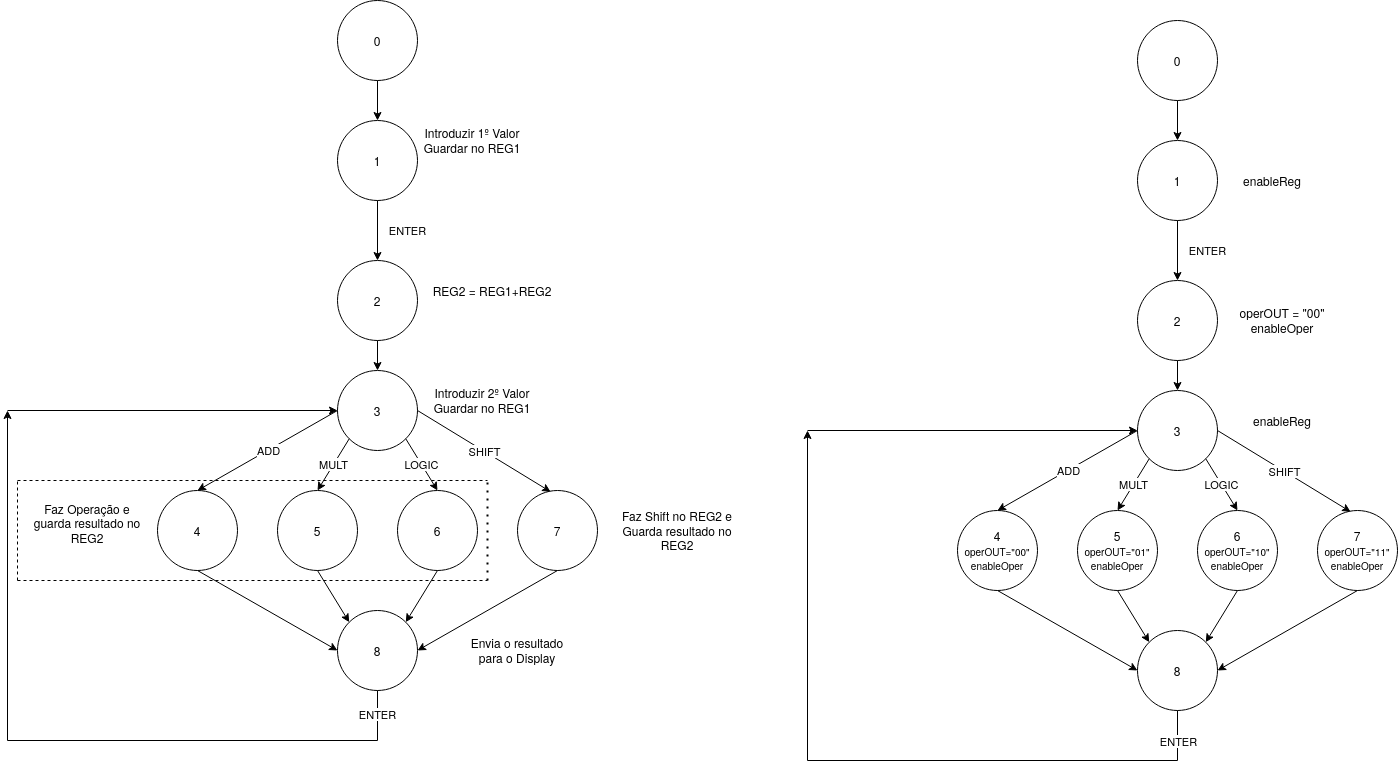

The diagram above was exported from draw.io. Its source (the exported page's mxGraphModel, read from the mxfile embedded in the PNG):
<mxGraphModel dx="1117" dy="974" grid="1" gridSize="10" guides="1" tooltips="1" connect="1" arrows="1" fold="1" page="1" pageScale="1" pageWidth="850" pageHeight="1100" math="0" shadow="0">
  <root>
    <mxCell id="0" />
    <mxCell id="1" parent="0" />
    <mxCell id="OxGVqKgrw_6DQ9pgEYHZ-1" value="0" style="ellipse;whiteSpace=wrap;html=1;aspect=fixed;" parent="1" vertex="1">
      <mxGeometry x="380" y="40" width="80" height="80" as="geometry" />
    </mxCell>
    <mxCell id="OxGVqKgrw_6DQ9pgEYHZ-5" value="1" style="ellipse;whiteSpace=wrap;html=1;aspect=fixed;" parent="1" vertex="1">
      <mxGeometry x="380" y="160" width="80" height="80" as="geometry" />
    </mxCell>
    <mxCell id="OxGVqKgrw_6DQ9pgEYHZ-6" value="" style="endArrow=classic;html=1;exitX=0.5;exitY=1;exitDx=0;exitDy=0;entryX=0.5;entryY=0;entryDx=0;entryDy=0;" parent="1" source="OxGVqKgrw_6DQ9pgEYHZ-1" target="OxGVqKgrw_6DQ9pgEYHZ-5" edge="1">
      <mxGeometry width="50" height="50" relative="1" as="geometry">
        <mxPoint x="400" y="200" as="sourcePoint" />
        <mxPoint x="450" y="150" as="targetPoint" />
      </mxGeometry>
    </mxCell>
    <mxCell id="OxGVqKgrw_6DQ9pgEYHZ-7" value="3" style="ellipse;whiteSpace=wrap;html=1;aspect=fixed;" parent="1" vertex="1">
      <mxGeometry x="380" y="410" width="80" height="80" as="geometry" />
    </mxCell>
    <mxCell id="OxGVqKgrw_6DQ9pgEYHZ-8" value="5" style="ellipse;whiteSpace=wrap;html=1;aspect=fixed;" parent="1" vertex="1">
      <mxGeometry x="320" y="530" width="80" height="80" as="geometry" />
    </mxCell>
    <mxCell id="OxGVqKgrw_6DQ9pgEYHZ-10" value="&lt;div&gt;ENTER&lt;/div&gt;" style="endArrow=classic;html=1;exitX=0.5;exitY=1;exitDx=0;exitDy=0;entryX=0.5;entryY=0;entryDx=0;entryDy=0;" parent="1" source="OxGVqKgrw_6DQ9pgEYHZ-5" target="DOquspCR_VE99Tb3lHhC-4" edge="1">
      <mxGeometry y="30" width="50" height="50" relative="1" as="geometry">
        <mxPoint x="430" y="130" as="sourcePoint" />
        <mxPoint x="420" y="280" as="targetPoint" />
        <mxPoint as="offset" />
      </mxGeometry>
    </mxCell>
    <mxCell id="OxGVqKgrw_6DQ9pgEYHZ-11" value="&lt;div&gt;Introduzir 1º Valor&lt;/div&gt;&lt;div&gt;Guardar no REG1&lt;br&gt;&lt;/div&gt;" style="text;html=1;strokeColor=none;fillColor=none;align=center;verticalAlign=middle;whiteSpace=wrap;rounded=0;" parent="1" vertex="1">
      <mxGeometry x="460" y="170" width="110" height="20" as="geometry" />
    </mxCell>
    <mxCell id="OxGVqKgrw_6DQ9pgEYHZ-12" value="&lt;div&gt;Introduzir 2º Valor&lt;/div&gt;&lt;div&gt;Guardar no REG1&lt;br&gt;&lt;/div&gt;" style="text;html=1;strokeColor=none;fillColor=none;align=center;verticalAlign=middle;whiteSpace=wrap;rounded=0;" parent="1" vertex="1">
      <mxGeometry x="470" y="430" width="110" height="20" as="geometry" />
    </mxCell>
    <mxCell id="OxGVqKgrw_6DQ9pgEYHZ-13" value="4" style="ellipse;whiteSpace=wrap;html=1;aspect=fixed;" parent="1" vertex="1">
      <mxGeometry x="200" y="530" width="80" height="80" as="geometry" />
    </mxCell>
    <mxCell id="OxGVqKgrw_6DQ9pgEYHZ-14" value="6" style="ellipse;whiteSpace=wrap;html=1;aspect=fixed;" parent="1" vertex="1">
      <mxGeometry x="440" y="530" width="80" height="80" as="geometry" />
    </mxCell>
    <mxCell id="OxGVqKgrw_6DQ9pgEYHZ-15" value="7" style="ellipse;whiteSpace=wrap;html=1;aspect=fixed;" parent="1" vertex="1">
      <mxGeometry x="560" y="530" width="80" height="80" as="geometry" />
    </mxCell>
    <mxCell id="OxGVqKgrw_6DQ9pgEYHZ-16" value="ADD" style="endArrow=classic;html=1;exitX=0;exitY=0.5;exitDx=0;exitDy=0;entryX=0.5;entryY=0;entryDx=0;entryDy=0;" parent="1" source="OxGVqKgrw_6DQ9pgEYHZ-7" target="OxGVqKgrw_6DQ9pgEYHZ-13" edge="1">
      <mxGeometry width="50" height="50" relative="1" as="geometry">
        <mxPoint x="390" y="450" as="sourcePoint" />
        <mxPoint x="440" y="400" as="targetPoint" />
      </mxGeometry>
    </mxCell>
    <mxCell id="OxGVqKgrw_6DQ9pgEYHZ-17" value="MULT" style="endArrow=classic;html=1;exitX=0;exitY=1;exitDx=0;exitDy=0;entryX=0.5;entryY=0;entryDx=0;entryDy=0;" parent="1" source="OxGVqKgrw_6DQ9pgEYHZ-7" target="OxGVqKgrw_6DQ9pgEYHZ-8" edge="1">
      <mxGeometry width="50" height="50" relative="1" as="geometry">
        <mxPoint x="390.00000000000296" y="460" as="sourcePoint" />
        <mxPoint x="250" y="540" as="targetPoint" />
      </mxGeometry>
    </mxCell>
    <mxCell id="OxGVqKgrw_6DQ9pgEYHZ-18" value="LOGIC" style="endArrow=classic;html=1;exitX=1;exitY=1;exitDx=0;exitDy=0;entryX=0.5;entryY=0;entryDx=0;entryDy=0;" parent="1" source="OxGVqKgrw_6DQ9pgEYHZ-7" target="OxGVqKgrw_6DQ9pgEYHZ-14" edge="1">
      <mxGeometry width="50" height="50" relative="1" as="geometry">
        <mxPoint x="401.7157287525424" y="488.2842712474577" as="sourcePoint" />
        <mxPoint x="370" y="540" as="targetPoint" />
      </mxGeometry>
    </mxCell>
    <mxCell id="OxGVqKgrw_6DQ9pgEYHZ-19" value="SHIFT" style="endArrow=classic;html=1;exitX=1;exitY=0.5;exitDx=0;exitDy=0;entryX=0.414;entryY=0.016;entryDx=0;entryDy=0;entryPerimeter=0;" parent="1" source="OxGVqKgrw_6DQ9pgEYHZ-7" target="OxGVqKgrw_6DQ9pgEYHZ-15" edge="1">
      <mxGeometry width="50" height="50" relative="1" as="geometry">
        <mxPoint x="458.28427124745735" y="488.28427124745735" as="sourcePoint" />
        <mxPoint x="490" y="540" as="targetPoint" />
      </mxGeometry>
    </mxCell>
    <mxCell id="OxGVqKgrw_6DQ9pgEYHZ-21" value="&lt;div&gt;Faz Operação e guarda resultado no REG2&lt;br&gt;&lt;/div&gt;&lt;div&gt;&lt;br&gt;&lt;/div&gt;" style="text;html=1;strokeColor=none;fillColor=none;align=center;verticalAlign=middle;whiteSpace=wrap;rounded=0;" parent="1" vertex="1">
      <mxGeometry x="70" y="560" width="120" height="20" as="geometry" />
    </mxCell>
    <mxCell id="OxGVqKgrw_6DQ9pgEYHZ-24" value="" style="endArrow=none;dashed=1;html=1;" parent="1" edge="1">
      <mxGeometry width="50" height="50" relative="1" as="geometry">
        <mxPoint x="60" y="520" as="sourcePoint" />
        <mxPoint x="530" y="520" as="targetPoint" />
      </mxGeometry>
    </mxCell>
    <mxCell id="OxGVqKgrw_6DQ9pgEYHZ-25" value="" style="endArrow=none;dashed=1;html=1;dashPattern=1 3;strokeWidth=2;" parent="1" edge="1">
      <mxGeometry width="50" height="50" relative="1" as="geometry">
        <mxPoint x="530" y="620" as="sourcePoint" />
        <mxPoint x="530" y="520" as="targetPoint" />
      </mxGeometry>
    </mxCell>
    <mxCell id="OxGVqKgrw_6DQ9pgEYHZ-26" value="" style="endArrow=none;dashed=1;html=1;" parent="1" edge="1">
      <mxGeometry width="50" height="50" relative="1" as="geometry">
        <mxPoint x="60" y="620" as="sourcePoint" />
        <mxPoint x="530" y="620" as="targetPoint" />
      </mxGeometry>
    </mxCell>
    <mxCell id="OxGVqKgrw_6DQ9pgEYHZ-27" value="" style="endArrow=none;dashed=1;html=1;" parent="1" edge="1">
      <mxGeometry width="50" height="50" relative="1" as="geometry">
        <mxPoint x="60" y="620" as="sourcePoint" />
        <mxPoint x="60" y="520" as="targetPoint" />
      </mxGeometry>
    </mxCell>
    <mxCell id="OxGVqKgrw_6DQ9pgEYHZ-28" value="Faz Shift no REG2 e Guarda resultado no REG2" style="text;html=1;strokeColor=none;fillColor=none;align=center;verticalAlign=middle;whiteSpace=wrap;rounded=0;" parent="1" vertex="1">
      <mxGeometry x="660" y="560" width="120" height="20" as="geometry" />
    </mxCell>
    <mxCell id="OxGVqKgrw_6DQ9pgEYHZ-29" value="8" style="ellipse;whiteSpace=wrap;html=1;aspect=fixed;" parent="1" vertex="1">
      <mxGeometry x="380" y="650" width="80" height="80" as="geometry" />
    </mxCell>
    <mxCell id="OxGVqKgrw_6DQ9pgEYHZ-30" value="" style="endArrow=classic;html=1;exitX=0.5;exitY=1;exitDx=0;exitDy=0;entryX=0;entryY=0.5;entryDx=0;entryDy=0;" parent="1" source="OxGVqKgrw_6DQ9pgEYHZ-13" target="OxGVqKgrw_6DQ9pgEYHZ-29" edge="1">
      <mxGeometry width="50" height="50" relative="1" as="geometry">
        <mxPoint x="390" y="600" as="sourcePoint" />
        <mxPoint x="440" y="550" as="targetPoint" />
      </mxGeometry>
    </mxCell>
    <mxCell id="OxGVqKgrw_6DQ9pgEYHZ-31" value="" style="endArrow=classic;html=1;entryX=1;entryY=0.5;entryDx=0;entryDy=0;exitX=0.5;exitY=1;exitDx=0;exitDy=0;" parent="1" source="OxGVqKgrw_6DQ9pgEYHZ-15" target="OxGVqKgrw_6DQ9pgEYHZ-29" edge="1">
      <mxGeometry width="50" height="50" relative="1" as="geometry">
        <mxPoint x="390" y="600" as="sourcePoint" />
        <mxPoint x="440" y="550" as="targetPoint" />
      </mxGeometry>
    </mxCell>
    <mxCell id="OxGVqKgrw_6DQ9pgEYHZ-32" value="" style="endArrow=classic;html=1;entryX=1;entryY=0;entryDx=0;entryDy=0;exitX=0.5;exitY=1;exitDx=0;exitDy=0;" parent="1" source="OxGVqKgrw_6DQ9pgEYHZ-14" target="OxGVqKgrw_6DQ9pgEYHZ-29" edge="1">
      <mxGeometry width="50" height="50" relative="1" as="geometry">
        <mxPoint x="390" y="600" as="sourcePoint" />
        <mxPoint x="440" y="550" as="targetPoint" />
      </mxGeometry>
    </mxCell>
    <mxCell id="OxGVqKgrw_6DQ9pgEYHZ-33" value="" style="endArrow=classic;html=1;entryX=0;entryY=0;entryDx=0;entryDy=0;exitX=0.5;exitY=1;exitDx=0;exitDy=0;" parent="1" source="OxGVqKgrw_6DQ9pgEYHZ-8" target="OxGVqKgrw_6DQ9pgEYHZ-29" edge="1">
      <mxGeometry width="50" height="50" relative="1" as="geometry">
        <mxPoint x="390" y="600" as="sourcePoint" />
        <mxPoint x="440" y="550" as="targetPoint" />
      </mxGeometry>
    </mxCell>
    <mxCell id="OxGVqKgrw_6DQ9pgEYHZ-34" value="Envia o resultado para o Display" style="text;html=1;strokeColor=none;fillColor=none;align=center;verticalAlign=middle;whiteSpace=wrap;rounded=0;" parent="1" vertex="1">
      <mxGeometry x="500" y="680" width="120" height="20" as="geometry" />
    </mxCell>
    <mxCell id="OxGVqKgrw_6DQ9pgEYHZ-37" value="ENTER" style="endArrow=none;html=1;entryX=0.5;entryY=1;entryDx=0;entryDy=0;" parent="1" target="OxGVqKgrw_6DQ9pgEYHZ-29" edge="1">
      <mxGeometry width="50" height="50" relative="1" as="geometry">
        <mxPoint x="420" y="780" as="sourcePoint" />
        <mxPoint x="440" y="530" as="targetPoint" />
      </mxGeometry>
    </mxCell>
    <mxCell id="OxGVqKgrw_6DQ9pgEYHZ-39" value="" style="endArrow=none;html=1;" parent="1" edge="1">
      <mxGeometry width="50" height="50" relative="1" as="geometry">
        <mxPoint x="420" y="780" as="sourcePoint" />
        <mxPoint x="50" y="780" as="targetPoint" />
      </mxGeometry>
    </mxCell>
    <mxCell id="OxGVqKgrw_6DQ9pgEYHZ-40" value="" style="endArrow=classic;html=1;" parent="1" edge="1">
      <mxGeometry width="50" height="50" relative="1" as="geometry">
        <mxPoint x="50" y="780" as="sourcePoint" />
        <mxPoint x="50" y="450" as="targetPoint" />
      </mxGeometry>
    </mxCell>
    <mxCell id="OxGVqKgrw_6DQ9pgEYHZ-42" value="" style="endArrow=classic;html=1;entryX=0;entryY=0.5;entryDx=0;entryDy=0;" parent="1" target="OxGVqKgrw_6DQ9pgEYHZ-7" edge="1">
      <mxGeometry width="50" height="50" relative="1" as="geometry">
        <mxPoint x="50" y="450" as="sourcePoint" />
        <mxPoint x="410" y="480" as="targetPoint" />
      </mxGeometry>
    </mxCell>
    <mxCell id="DOquspCR_VE99Tb3lHhC-4" value="2" style="ellipse;whiteSpace=wrap;html=1;aspect=fixed;" vertex="1" parent="1">
      <mxGeometry x="380" y="300" width="80" height="80" as="geometry" />
    </mxCell>
    <mxCell id="DOquspCR_VE99Tb3lHhC-6" value="REG2 = REG1+REG2" style="text;html=1;strokeColor=none;fillColor=none;align=center;verticalAlign=middle;whiteSpace=wrap;rounded=0;" vertex="1" parent="1">
      <mxGeometry x="470" y="320" width="130" height="20" as="geometry" />
    </mxCell>
    <mxCell id="DOquspCR_VE99Tb3lHhC-7" value="" style="endArrow=classic;html=1;exitX=0.5;exitY=1;exitDx=0;exitDy=0;entryX=0.5;entryY=0;entryDx=0;entryDy=0;" edge="1" parent="1" source="DOquspCR_VE99Tb3lHhC-4" target="OxGVqKgrw_6DQ9pgEYHZ-7">
      <mxGeometry width="50" height="50" relative="1" as="geometry">
        <mxPoint x="350" y="420" as="sourcePoint" />
        <mxPoint x="400" y="370" as="targetPoint" />
      </mxGeometry>
    </mxCell>
    <mxCell id="DOquspCR_VE99Tb3lHhC-11" value="0" style="ellipse;whiteSpace=wrap;html=1;aspect=fixed;" vertex="1" parent="1">
      <mxGeometry x="1180" y="60" width="80" height="80" as="geometry" />
    </mxCell>
    <mxCell id="DOquspCR_VE99Tb3lHhC-12" value="1" style="ellipse;whiteSpace=wrap;html=1;aspect=fixed;" vertex="1" parent="1">
      <mxGeometry x="1180" y="180" width="80" height="80" as="geometry" />
    </mxCell>
    <mxCell id="DOquspCR_VE99Tb3lHhC-13" value="" style="endArrow=classic;html=1;exitX=0.5;exitY=1;exitDx=0;exitDy=0;entryX=0.5;entryY=0;entryDx=0;entryDy=0;" edge="1" parent="1" source="DOquspCR_VE99Tb3lHhC-11" target="DOquspCR_VE99Tb3lHhC-12">
      <mxGeometry width="50" height="50" relative="1" as="geometry">
        <mxPoint x="1200" y="220" as="sourcePoint" />
        <mxPoint x="1250" y="170" as="targetPoint" />
      </mxGeometry>
    </mxCell>
    <mxCell id="DOquspCR_VE99Tb3lHhC-14" value="3" style="ellipse;whiteSpace=wrap;html=1;aspect=fixed;" vertex="1" parent="1">
      <mxGeometry x="1180" y="430" width="80" height="80" as="geometry" />
    </mxCell>
    <mxCell id="DOquspCR_VE99Tb3lHhC-15" value="&lt;div&gt;5&lt;/div&gt;&lt;div&gt;&lt;font style=&quot;font-size: 10px&quot;&gt;operOUT=&quot;01&quot;&lt;/font&gt;&lt;/div&gt;&lt;font style=&quot;font-size: 10px&quot;&gt;enableOper&lt;/font&gt;" style="ellipse;whiteSpace=wrap;html=1;aspect=fixed;" vertex="1" parent="1">
      <mxGeometry x="1120" y="550" width="80" height="80" as="geometry" />
    </mxCell>
    <mxCell id="DOquspCR_VE99Tb3lHhC-16" value="&lt;div&gt;ENTER&lt;/div&gt;" style="endArrow=classic;html=1;exitX=0.5;exitY=1;exitDx=0;exitDy=0;entryX=0.5;entryY=0;entryDx=0;entryDy=0;" edge="1" parent="1" source="DOquspCR_VE99Tb3lHhC-12" target="DOquspCR_VE99Tb3lHhC-42">
      <mxGeometry y="30" width="50" height="50" relative="1" as="geometry">
        <mxPoint x="1230" y="150" as="sourcePoint" />
        <mxPoint x="1220" y="300" as="targetPoint" />
        <mxPoint as="offset" />
      </mxGeometry>
    </mxCell>
    <mxCell id="DOquspCR_VE99Tb3lHhC-17" value="enableReg" style="text;html=1;strokeColor=none;fillColor=none;align=center;verticalAlign=middle;whiteSpace=wrap;rounded=0;" vertex="1" parent="1">
      <mxGeometry x="1260" y="210" width="110" height="20" as="geometry" />
    </mxCell>
    <mxCell id="DOquspCR_VE99Tb3lHhC-18" value="enableReg" style="text;html=1;strokeColor=none;fillColor=none;align=center;verticalAlign=middle;whiteSpace=wrap;rounded=0;" vertex="1" parent="1">
      <mxGeometry x="1270" y="450" width="110" height="20" as="geometry" />
    </mxCell>
    <mxCell id="DOquspCR_VE99Tb3lHhC-19" value="&lt;p style=&quot;line-height: 100%&quot;&gt;&lt;/p&gt;&lt;div&gt;4&lt;/div&gt;&lt;div&gt;&lt;font style=&quot;font-size: 10px&quot;&gt;operOUT=&quot;00&quot;&lt;/font&gt;&lt;/div&gt;&lt;div&gt;&lt;font style=&quot;font-size: 10px&quot;&gt;enableOper&lt;br&gt;&lt;/font&gt;&lt;/div&gt;&lt;p&gt;&lt;/p&gt;" style="ellipse;whiteSpace=wrap;html=1;aspect=fixed;" vertex="1" parent="1">
      <mxGeometry x="1000" y="550" width="80" height="80" as="geometry" />
    </mxCell>
    <mxCell id="DOquspCR_VE99Tb3lHhC-20" value="&lt;div&gt;6&lt;/div&gt;&lt;div&gt;&lt;div&gt;&lt;font style=&quot;font-size: 10px&quot;&gt;operOUT=&quot;10&quot;&lt;/font&gt;&lt;/div&gt;&lt;font style=&quot;font-size: 10px&quot;&gt;enableOper&lt;/font&gt;&lt;/div&gt;" style="ellipse;whiteSpace=wrap;html=1;aspect=fixed;" vertex="1" parent="1">
      <mxGeometry x="1240" y="550" width="80" height="80" as="geometry" />
    </mxCell>
    <mxCell id="DOquspCR_VE99Tb3lHhC-21" value="&lt;div&gt;7&lt;/div&gt;&lt;div&gt;&lt;div&gt;&lt;font style=&quot;font-size: 10px&quot;&gt;operOUT=&quot;11&quot;&lt;/font&gt;&lt;/div&gt;&lt;font style=&quot;font-size: 10px&quot;&gt;enableOper&lt;/font&gt;&lt;/div&gt;" style="ellipse;whiteSpace=wrap;html=1;aspect=fixed;" vertex="1" parent="1">
      <mxGeometry x="1360" y="550" width="80" height="80" as="geometry" />
    </mxCell>
    <mxCell id="DOquspCR_VE99Tb3lHhC-22" value="ADD" style="endArrow=classic;html=1;exitX=0;exitY=0.5;exitDx=0;exitDy=0;entryX=0.5;entryY=0;entryDx=0;entryDy=0;" edge="1" parent="1" source="DOquspCR_VE99Tb3lHhC-14" target="DOquspCR_VE99Tb3lHhC-19">
      <mxGeometry width="50" height="50" relative="1" as="geometry">
        <mxPoint x="1190" y="470" as="sourcePoint" />
        <mxPoint x="1240" y="420" as="targetPoint" />
      </mxGeometry>
    </mxCell>
    <mxCell id="DOquspCR_VE99Tb3lHhC-23" value="MULT" style="endArrow=classic;html=1;exitX=0;exitY=1;exitDx=0;exitDy=0;entryX=0.5;entryY=0;entryDx=0;entryDy=0;" edge="1" parent="1" source="DOquspCR_VE99Tb3lHhC-14" target="DOquspCR_VE99Tb3lHhC-15">
      <mxGeometry width="50" height="50" relative="1" as="geometry">
        <mxPoint x="1190.000000000003" y="480" as="sourcePoint" />
        <mxPoint x="1050" y="560" as="targetPoint" />
      </mxGeometry>
    </mxCell>
    <mxCell id="DOquspCR_VE99Tb3lHhC-24" value="LOGIC" style="endArrow=classic;html=1;exitX=1;exitY=1;exitDx=0;exitDy=0;entryX=0.5;entryY=0;entryDx=0;entryDy=0;" edge="1" parent="1" source="DOquspCR_VE99Tb3lHhC-14" target="DOquspCR_VE99Tb3lHhC-20">
      <mxGeometry width="50" height="50" relative="1" as="geometry">
        <mxPoint x="1201.7157287525424" y="508.2842712474577" as="sourcePoint" />
        <mxPoint x="1170" y="560" as="targetPoint" />
      </mxGeometry>
    </mxCell>
    <mxCell id="DOquspCR_VE99Tb3lHhC-25" value="SHIFT" style="endArrow=classic;html=1;exitX=1;exitY=0.5;exitDx=0;exitDy=0;entryX=0.414;entryY=0.016;entryDx=0;entryDy=0;entryPerimeter=0;" edge="1" parent="1" source="DOquspCR_VE99Tb3lHhC-14" target="DOquspCR_VE99Tb3lHhC-21">
      <mxGeometry width="50" height="50" relative="1" as="geometry">
        <mxPoint x="1258.2842712474574" y="508.28427124745735" as="sourcePoint" />
        <mxPoint x="1290" y="560" as="targetPoint" />
      </mxGeometry>
    </mxCell>
    <mxCell id="DOquspCR_VE99Tb3lHhC-32" value="8" style="ellipse;whiteSpace=wrap;html=1;aspect=fixed;" vertex="1" parent="1">
      <mxGeometry x="1180" y="670" width="80" height="80" as="geometry" />
    </mxCell>
    <mxCell id="DOquspCR_VE99Tb3lHhC-33" value="" style="endArrow=classic;html=1;exitX=0.5;exitY=1;exitDx=0;exitDy=0;entryX=0;entryY=0.5;entryDx=0;entryDy=0;" edge="1" parent="1" source="DOquspCR_VE99Tb3lHhC-19" target="DOquspCR_VE99Tb3lHhC-32">
      <mxGeometry width="50" height="50" relative="1" as="geometry">
        <mxPoint x="1190" y="620" as="sourcePoint" />
        <mxPoint x="1240" y="570" as="targetPoint" />
      </mxGeometry>
    </mxCell>
    <mxCell id="DOquspCR_VE99Tb3lHhC-34" value="" style="endArrow=classic;html=1;entryX=1;entryY=0.5;entryDx=0;entryDy=0;exitX=0.5;exitY=1;exitDx=0;exitDy=0;" edge="1" parent="1" source="DOquspCR_VE99Tb3lHhC-21" target="DOquspCR_VE99Tb3lHhC-32">
      <mxGeometry width="50" height="50" relative="1" as="geometry">
        <mxPoint x="1190" y="620" as="sourcePoint" />
        <mxPoint x="1240" y="570" as="targetPoint" />
      </mxGeometry>
    </mxCell>
    <mxCell id="DOquspCR_VE99Tb3lHhC-35" value="" style="endArrow=classic;html=1;entryX=1;entryY=0;entryDx=0;entryDy=0;exitX=0.5;exitY=1;exitDx=0;exitDy=0;" edge="1" parent="1" source="DOquspCR_VE99Tb3lHhC-20" target="DOquspCR_VE99Tb3lHhC-32">
      <mxGeometry width="50" height="50" relative="1" as="geometry">
        <mxPoint x="1190" y="620" as="sourcePoint" />
        <mxPoint x="1240" y="570" as="targetPoint" />
      </mxGeometry>
    </mxCell>
    <mxCell id="DOquspCR_VE99Tb3lHhC-36" value="" style="endArrow=classic;html=1;entryX=0;entryY=0;entryDx=0;entryDy=0;exitX=0.5;exitY=1;exitDx=0;exitDy=0;" edge="1" parent="1" source="DOquspCR_VE99Tb3lHhC-15" target="DOquspCR_VE99Tb3lHhC-32">
      <mxGeometry width="50" height="50" relative="1" as="geometry">
        <mxPoint x="1190" y="620" as="sourcePoint" />
        <mxPoint x="1240" y="570" as="targetPoint" />
      </mxGeometry>
    </mxCell>
    <mxCell id="DOquspCR_VE99Tb3lHhC-38" value="" style="endArrow=none;html=1;entryX=0.5;entryY=1;entryDx=0;entryDy=0;" edge="1" parent="1" target="DOquspCR_VE99Tb3lHhC-32">
      <mxGeometry width="50" height="50" relative="1" as="geometry">
        <mxPoint x="1220" y="800.0000000000002" as="sourcePoint" />
        <mxPoint x="1240" y="550" as="targetPoint" />
      </mxGeometry>
    </mxCell>
    <mxCell id="DOquspCR_VE99Tb3lHhC-49" value="ENTER" style="edgeLabel;html=1;align=center;verticalAlign=middle;resizable=0;points=[];" vertex="1" connectable="0" parent="DOquspCR_VE99Tb3lHhC-38">
      <mxGeometry x="-0.6467" y="3" relative="1" as="geometry">
        <mxPoint x="3" y="-10.83" as="offset" />
      </mxGeometry>
    </mxCell>
    <mxCell id="DOquspCR_VE99Tb3lHhC-39" value="" style="endArrow=none;html=1;" edge="1" parent="1">
      <mxGeometry width="50" height="50" relative="1" as="geometry">
        <mxPoint x="1220" y="800.0000000000002" as="sourcePoint" />
        <mxPoint x="850" y="800.0000000000002" as="targetPoint" />
      </mxGeometry>
    </mxCell>
    <mxCell id="DOquspCR_VE99Tb3lHhC-40" value="" style="endArrow=classic;html=1;" edge="1" parent="1">
      <mxGeometry width="50" height="50" relative="1" as="geometry">
        <mxPoint x="850" y="800.0000000000002" as="sourcePoint" />
        <mxPoint x="850" y="470" as="targetPoint" />
      </mxGeometry>
    </mxCell>
    <mxCell id="DOquspCR_VE99Tb3lHhC-41" value="" style="endArrow=classic;html=1;entryX=0;entryY=0.5;entryDx=0;entryDy=0;" edge="1" parent="1" target="DOquspCR_VE99Tb3lHhC-14">
      <mxGeometry width="50" height="50" relative="1" as="geometry">
        <mxPoint x="850" y="470" as="sourcePoint" />
        <mxPoint x="1210" y="500" as="targetPoint" />
      </mxGeometry>
    </mxCell>
    <mxCell id="DOquspCR_VE99Tb3lHhC-42" value="2" style="ellipse;whiteSpace=wrap;html=1;aspect=fixed;" vertex="1" parent="1">
      <mxGeometry x="1180" y="320" width="80" height="80" as="geometry" />
    </mxCell>
    <mxCell id="DOquspCR_VE99Tb3lHhC-43" value="&lt;div&gt;operOUT = &quot;00&quot;&lt;/div&gt;&lt;div&gt;enableOper&lt;/div&gt;" style="text;html=1;strokeColor=none;fillColor=none;align=center;verticalAlign=middle;whiteSpace=wrap;rounded=0;" vertex="1" parent="1">
      <mxGeometry x="1260" y="350" width="130" height="20" as="geometry" />
    </mxCell>
    <mxCell id="DOquspCR_VE99Tb3lHhC-44" value="" style="endArrow=classic;html=1;exitX=0.5;exitY=1;exitDx=0;exitDy=0;entryX=0.5;entryY=0;entryDx=0;entryDy=0;" edge="1" parent="1" source="DOquspCR_VE99Tb3lHhC-42" target="DOquspCR_VE99Tb3lHhC-14">
      <mxGeometry width="50" height="50" relative="1" as="geometry">
        <mxPoint x="1150" y="440" as="sourcePoint" />
        <mxPoint x="1200" y="390" as="targetPoint" />
      </mxGeometry>
    </mxCell>
  </root>
</mxGraphModel>